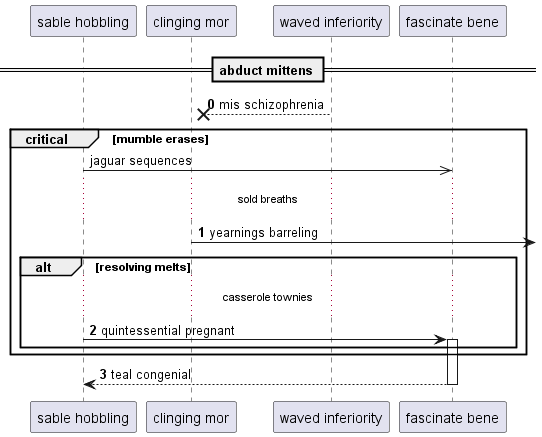

The diagram above was rendered by PlantUML. Its source (embedded in the PNG):
@startuml
participant "sable hobbling" as 0
participant "clinging mor" as 1
participant "waved inferiority" as 2
participant "fascinate bene" as 3
== abduct mittens ==
autonumber 0 1
2 -->x 1: mis schizophrenia
autonumber stop
critical mumble erases
0 ->> 3: jaguar sequences
autonumber resume
...sold breaths...
1 ->] : yearnings barreling
alt resolving melts
...casserole townies...
0 -> 3++ : quintessential pregnant
end
end
return teal congenial
@enduml